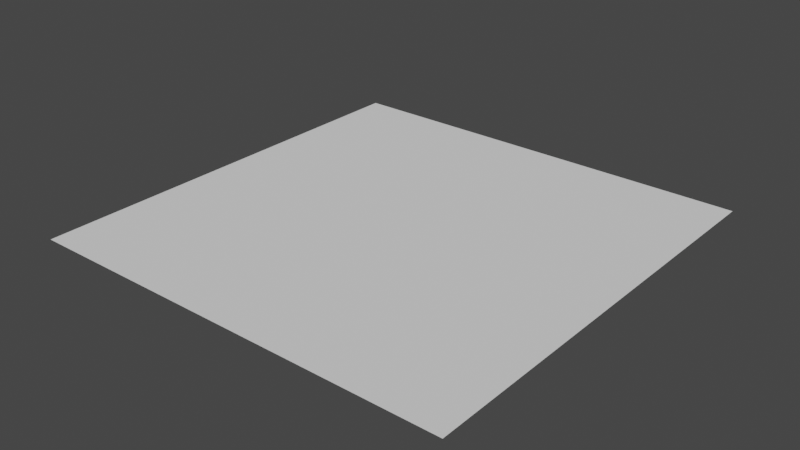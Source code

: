 # Source: straight_road.blend  (saved by Blender 3.0.42; exported with 4.5.12 LTS)
import bpy
from mathutils import Matrix  # noqa: F401  (used for matrix-valued properties, if any)

bpy.ops.wm.read_factory_settings(use_empty=True)
scene = bpy.context.scene
scene.name = 'Scene'

# ---- collections
col_collection = bpy.data.collections.new('Collection'); scene.collection.children.link(col_collection)

# ---- world
world_world = bpy.data.worlds.new('World'); scene.world = world_world
world_world.use_nodes = True; world_world.node_tree.nodes.clear()
_N = world_world.node_tree.nodes; _L = world_world.node_tree.links
n0 = _N.new('ShaderNodeOutputWorld'); n0.name = 'World Output'; n0.location = (300, 300)
n1 = _N.new('ShaderNodeBackground'); n1.name = 'Background'; n1.location = (10, 300)
n1.inputs[0].default_value = (0.05088, 0.05088, 0.05088, 1.0)
_L.new(n1.outputs[0], n0.inputs[0])
n0.is_active_output = True
world_world.color = (0.05088, 0.05088, 0.05088)
world_world.use_sun_shadow = False
world_world.sun_shadow_jitter_overblur = 0.0

# ---- meshes
me_plane_003 = bpy.data.meshes.new('Plane.003')
me_plane_003.from_pydata([(-5.034, -5.034, 0.0), (5.034, -5.034, 0.0), (-5.034, 5.034, 0.0), (5.034, 5.034, 0.0)], [], [(0, 1, 3, 2)])
_uv = me_plane_003.uv_layers.new(name='UVMap')
_uv.uv.foreach_set('vector', [0.0, 0.0, 1.0, 0.0, 1.0, 1.0, 0.0, 1.0])
me_plane_003.use_remesh_fix_poles = True
me_plane_003.use_remesh_preserve_attributes = False
me_plane_003.update()

# ---- objects
ob_plane = bpy.data.objects.new('Plane', me_plane_003)

# ---- transforms, parenting, visibility, modifiers, constraints
ob_plane.location = (0.0, 0.0, 0.0)

# ---- collection membership
col_collection.objects.link(ob_plane)

# ---- scene / render settings (as saved in the file)
scene.frame_start = 1; scene.frame_end = 250; scene.frame_set(1)
scene.render.engine = 'BLENDER_EEVEE_NEXT'
scene.cycles.sampling_pattern = 'TABULATED_SOBOL'
scene.cycles.use_light_tree = False
scene.view_settings.view_transform = 'Filmic'
bpy.context.view_layer.update()

# ---- added for rendering (the .blend has no active camera and no usable light): camera, sun
cam_auto = bpy.data.cameras.new('AutoCamera')
cam_auto.lens = 50.0
cam_auto.sensor_width = 36.0
cam_auto.clip_end = 1000.0
ob_auto_camera = bpy.data.objects.new('AutoCamera', cam_auto)
scene.collection.objects.link(ob_auto_camera)
ob_auto_camera.location = (13.1724, -15.8069, 10.538)
ob_auto_camera.rotation_euler = (1.09748, -7.21219e-08, 0.694738)
scene.camera = ob_auto_camera
light_auto_sun = bpy.data.lights.new('AutoSun', 'SUN')
light_auto_sun.energy = 3.0
light_auto_sun.angle = 0.0523599
ob_auto_sun = bpy.data.objects.new('AutoSun', light_auto_sun)
scene.collection.objects.link(ob_auto_sun)
ob_auto_sun.rotation_euler = (0.872665, 0.174533, 0.523599)
bpy.context.view_layer.update()
